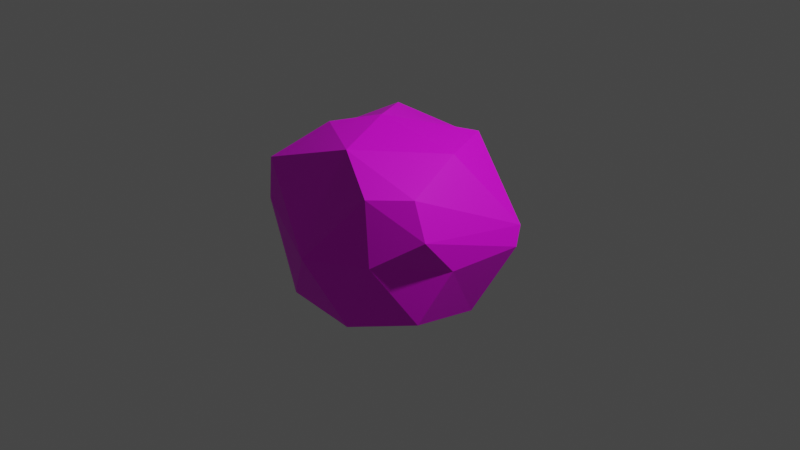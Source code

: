 # Source: asteroid.blend  (saved by Blender 2.80.75; exported with 4.5.12 LTS)
import bpy
from mathutils import Matrix  # noqa: F401  (used for matrix-valued properties, if any)

bpy.ops.wm.read_factory_settings(use_empty=True)
scene = bpy.context.scene
scene.name = 'Scene'

# ---- collections
col_collection = bpy.data.collections.new('Collection'); scene.collection.children.link(col_collection)

# ---- images (referenced by path relative to the original .blend; pixels are not part of the script)
import os
ASSET_DIR = os.environ.get("B2B_ASSET_DIR", "")  # directory of the original .blend (textures are referenced by path, not embedded)
HERE = os.path.dirname(os.path.abspath(__file__))  # packed textures are extracted next to this script under _unpacked/

def load_image(name, relpath, width, height, colorspace="sRGB"):
    """Load a texture the original file referenced (path relative to the .blend, or extracted next to this script)."""
    p = next((c for c in (os.path.join(HERE, relpath), os.path.join(ASSET_DIR, relpath)) if relpath and os.path.exists(c)), "")
    if p:
        img = bpy.data.images.load(p, check_existing=True)
        img.name = name
    else:  # same state as the original file: an image datablock whose file is absent (Cycles renders it pink)
        img = bpy.data.images.new(name, width, height)
        img.source = "FILE"
        img.filepath = "//" + (relpath or name)
    img.colorspace_settings.name = colorspace
    return img
img_untitled = load_image('Untitled', 'asteroid_rare.png', 1024, 1024, 'sRGB')

# ---- materials (node trees are filled in below, after node groups)
mat_material = bpy.data.materials.new('Material')
mat_material.alpha_threshold = 0.0
mat_material.use_transparent_shadow = False
mat_material.line_color = (0.0, 0.0, 0.0, 1.0)

# ---- material node trees
mat_material.use_nodes = True; mat_material.node_tree.nodes.clear()
_N = mat_material.node_tree.nodes; _L = mat_material.node_tree.links
n0 = _N.new('ShaderNodeOutputMaterial'); n0.name = 'Material Output'; n0.location = (284, 205)
n1 = _N.new('ShaderNodeTexImage'); n1.name = 'Image Texture'; n1.location = (-370, 224)
n1.image = img_untitled
n2 = _N.new('ShaderNodeBsdfPrincipled'); n2.name = 'Principled BSDF'; n2.location = (-51, 201)
n2.distribution = 'GGX'
n2.subsurface_method = 'BURLEY'
n2.inputs[3].default_value = 1.45
n2.inputs[27].default_value = (0.0, 0.0, 0.0, 1.0)
n2.inputs[28].default_value = 1.0
_L.new(n1.outputs[0], n2.inputs[0])
_L.new(n2.outputs[0], n0.inputs[0])
n0.is_active_output = True

# ---- world
world_world = bpy.data.worlds.new('World'); scene.world = world_world
world_world.use_nodes = True; world_world.node_tree.nodes.clear()
_N = world_world.node_tree.nodes; _L = world_world.node_tree.links
n0 = _N.new('ShaderNodeOutputWorld'); n0.name = 'World Output'; n0.location = (300, 300)
n1 = _N.new('ShaderNodeBackground'); n1.name = 'Background'; n1.location = (10, 300)
n1.inputs[0].default_value = (0.05088, 0.05088, 0.05088, 1.0)
_L.new(n1.outputs[0], n0.inputs[0])
n0.is_active_output = True
world_world.color = (0.05088, 0.05088, 0.05088)
world_world.use_sun_shadow = False
world_world.sun_shadow_jitter_overblur = 0.0

# ---- cameras
cam_camera = bpy.data.cameras.new('Camera')
cam_camera.clip_end = 100.0
cam_camera.ortho_scale = 7.314

# ---- lights
light_light = bpy.data.lights.new('Light', 'POINT')
light_light.transmission_factor = 0.0
light_light.energy = 1000.0
light_light.shadow_soft_size = 0.1
light_light.shadow_maximum_resolution = 0.006
light_light.use_absolute_resolution = True

# ---- meshes
me_cube = bpy.data.meshes.new('Cube')
me_cube.from_pydata([(-0.1443, -0.09676, 1.114), (-0.5728, -0.4068, 1.002), (0.5965, -0.9836, 0.7266), (-0.9074, -0.9254, 0.2246), (0.9406, -0.6434, -0.5735), (-0.3981, -1.044, -0.6113), (-0.02823, -1.243, -0.02058), (-0.2419, -0.3888, -0.9378), (0.3653, -0.2286, -0.9381), (-0.5627, 0.5036, -0.8587), (-0.2264, 0.6552, -0.8314), (0.04867, 1.01, -0.5867), (0.3524, -1.021, -0.694), (0.9892, 0.04326, -0.6664), (-1.033, 0.02454, -0.6273), (1.143, -0.3924, -0.004673), (-0.9846, -0.8344, 0.6203), (1.213, 0.4552, 0.2158), (1.263, 0.3522, 0.03442), (0.4227, 0.8236, -0.4162), (0.02921, 1.05, 0.02858), (-0.3497, 0.8001, 0.7859), (-0.6995, 0.8857, 0.05443), (-0.01934, 0.9694, 0.6831), (0.9344, -0.688, 0.7414), (-0.5044, 0.4612, 1.001), (-1.236, 0.5078, 0.1389), (0.5214, 0.5735, 0.9504), (0.6617, 0.9154, 0.1056), (0.5204, 0.5206, -0.8903), (0.1173, -0.7801, 1.014), (-0.9563, -0.6188, -0.6442), (-0.08408, -0.1063, -1.041), (0.6872, -1.024, 0.07448), (1.087, -0.7013, 0.372), (0.7539, -0.011, 0.9434), (-1.149, -0.38, -0.02961), (-0.9816, -0.09212, 0.7298)], [], [(35, 27, 0), (30, 35, 0), (0, 1, 30), (16, 1, 37), (24, 35, 30), (1, 16, 30), (33, 34, 2), (3, 6, 16), (6, 33, 2), (16, 6, 30), (30, 2, 24), (24, 2, 34), (30, 6, 2), (15, 33, 4), (33, 6, 12), (12, 7, 8), (8, 4, 12), (4, 33, 12), (6, 3, 5), (5, 31, 7), (32, 8, 7), (12, 6, 5), (12, 5, 7), (19, 11, 20), (11, 29, 10), (10, 9, 11), (11, 19, 29), (9, 10, 7), (8, 10, 29), (8, 29, 13), (14, 7, 31), (9, 7, 14), (20, 23, 28), (20, 21, 23), (22, 11, 9), (9, 14, 26), (28, 18, 29), (29, 18, 13), (36, 26, 14), (5, 3, 36), (31, 5, 36), (13, 15, 4), (8, 13, 4), (31, 36, 14), (18, 15, 13), (33, 15, 34), (3, 16, 36), (24, 34, 17), (17, 35, 24), (16, 26, 36), (15, 18, 34), (37, 26, 16), (34, 18, 17), (26, 22, 9), (28, 19, 20), (28, 29, 19), (20, 22, 21), (11, 22, 20), (23, 27, 28), (17, 18, 28), (37, 1, 0), (25, 37, 0), (0, 23, 25), (17, 27, 35), (23, 21, 25), (26, 25, 21), (37, 25, 26), (21, 22, 26), (28, 27, 17), (27, 23, 0), (10, 32, 7), (8, 32, 10)])
_uv = me_cube.uv_layers.new(name='UVMap')
_uv.uv.foreach_set('vector', [0.684, 0.3172, 0.684, 0.4131, 0.5494, 0.3559, 0.44, 0.3067, 0.5479, 0.1988, 0.5479, 0.3388, 0.9043, 0.0007397, 0.9043, 0.08322, 0.7961, 0.03208, 0.9104, 0.7056, 0.9104, 0.8132, 0.8265, 0.7835, 0.2708, 0.6137, 0.1624, 0.589, 0.2708, 0.4815, 0.2745, 0.6303, 0.3446, 0.5486, 0.3446, 0.7273, 0.8057, 0.9229, 0.7242, 0.8834, 0.8057, 0.8223, 0.891, 0.2356, 0.9346, 0.09484, 0.9346, 0.2812, 0.8616, 0.5243, 0.7863, 0.4374, 0.8616, 0.3706, 0.0007397, 0.0959, 0.1609, 0.0007397, 0.1609, 0.175, 0.967, 0.6595, 0.9232, 0.5801, 0.967, 0.5274, 0.6248, 0.1235, 0.6647, 0.0678, 0.6647, 0.1697, 0.3544, 0.3729, 0.3544, 0.5471, 0.2745, 0.4158, 0.4595, 0.7546, 0.4595, 0.8741, 0.3682, 0.7947, 0.6078, 0.4698, 0.712, 0.4211, 0.712, 0.5439, 0.8093, 0.5667, 0.8093, 0.7041, 0.7242, 0.6602, 0.3682, 0.6935, 0.4797, 0.645, 0.4797, 0.7531, 0.0007397, 0.7039, 0.09534, 0.6285, 0.09534, 0.7563, 0.2661, 0.3327, 0.2661, 0.4801, 0.1624, 0.3711, 0.2745, 0.7839, 0.3664, 0.7288, 0.3664, 0.8517, 0.7253, 0.3343, 0.7641, 0.2728, 0.7641, 0.3685, 0.8251, 0.8208, 0.7242, 0.7509, 0.8251, 0.7056, 0.7227, 0.5667, 0.7227, 0.6819, 0.6132, 0.6497, 0.2256, 0.9509, 0.1624, 0.9236, 0.2256, 0.8539, 0.9007, 0.8147, 0.9007, 0.9283, 0.8265, 0.8389, 0.3461, 0.6013, 0.3663, 0.5486, 0.3663, 0.6766, 0.9684, 0.4749, 0.9156, 0.4306, 0.9684, 0.3613, 0.8707, 0.5516, 0.9217, 0.5274, 0.9217, 0.6875, 0.6655, 0.3157, 0.5494, 0.2012, 0.6655, 0.1988, 0.8896, 0.2066, 0.7925, 0.1414, 0.8896, 0.09484, 0.6132, 0.7896, 0.7106, 0.6834, 0.7106, 0.8063, 0.5055, 0.5256, 0.6063, 0.4211, 0.6063, 0.5652, 0.6061, 0.9122, 0.5055, 0.905, 0.6061, 0.8129, 0.1586, 0.1765, 0.1586, 0.3112, 0.118, 0.2688, 0.1165, 0.3289, 0.0007397, 0.2312, 0.1165, 0.1765, 0.08408, 0.514, 0.0007397, 0.4449, 0.08408, 0.3304, 0.1624, 0.06134, 0.2731, 0.0007397, 0.2731, 0.1835, 0.1565, 0.3304, 0.1565, 0.5131, 0.08556, 0.4113, 0.1292, 0.627, 0.0007397, 0.5752, 0.1292, 0.5155, 0.5292, 0.1775, 0.4451, 0.05277, 0.5292, 0.0007397, 0.8108, 0.6172, 0.8693, 0.5274, 0.8693, 0.7041, 0.6132, 0.8774, 0.7148, 0.8078, 0.7148, 0.9075, 0.2605, 0.7407, 0.2605, 0.8525, 0.1624, 0.8125, 0.09127, 0.7578, 0.09127, 0.8625, 0.0007397, 0.7975, 0.2639, 0.7392, 0.1624, 0.6848, 0.2639, 0.6151, 0.1535, 0.8265, 0.1535, 0.946, 0.09682, 0.8971, 0.9119, 0.728, 0.962, 0.6897, 0.962, 0.8132, 0.1519, 0.825, 0.09682, 0.7988, 0.1519, 0.6285, 0.3584, 0.1973, 0.2745, 0.07381, 0.3584, 0.0007397, 0.4385, 0.1988, 0.4385, 0.4196, 0.3682, 0.3003, 0.461, 0.8625, 0.5013, 0.7546, 0.5013, 0.9255, 0.6669, 0.2164, 0.7238, 0.09484, 0.7238, 0.3157, 0.9669, 0.2739, 0.9361, 0.1058, 0.9669, 0.09484, 0.4437, 0.1843, 0.3599, 0.128, 0.4437, 0.0007397, 0.2745, 0.8913, 0.3546, 0.8532, 0.3546, 0.9501, 0.9832, 0.8147, 0.9832, 0.9795, 0.9527, 0.8979, 0.5055, 0.6082, 0.6117, 0.5667, 0.6117, 0.6911, 0.8633, 0.2081, 0.8633, 0.3596, 0.7925, 0.2701, 0.4952, 0.5334, 0.4952, 0.6435, 0.3682, 0.5832, 0.2271, 0.8726, 0.254, 0.8539, 0.254, 0.9801, 0.9512, 0.9552, 0.9022, 0.881, 0.9512, 0.8147, 0.6062, 0.6925, 0.6062, 0.8114, 0.5055, 0.7133, 0.791, 0.09484, 0.791, 0.2713, 0.7253, 0.1738, 0.6233, 0.15, 0.5307, 0.02578, 0.6233, 0.0007397, 0.8849, 0.3257, 0.8647, 0.2705, 0.8849, 0.2081, 0.6248, 0.03177, 0.7946, 0.0007397, 0.7946, 0.06632, 0.2745, 0.2738, 0.3667, 0.1988, 0.3667, 0.3714, 0.7848, 0.5439, 0.7134, 0.442, 0.7848, 0.3706, 0.504, 0.532, 0.3682, 0.4956, 0.504, 0.4211, 0.2721, 0.3312, 0.1624, 0.3231, 0.2721, 0.185, 0.9993, 0.2549, 0.9684, 0.1365, 0.9993, 0.09484, 0.9141, 0.5243, 0.863, 0.4725, 0.9141, 0.3613])
me_cube.materials.append(mat_material)
me_cube.use_remesh_preserve_volume = False
me_cube.use_remesh_preserve_attributes = False
me_cube.use_mirror_vertex_groups = False
me_cube.update()

# ---- objects
ob_cube = bpy.data.objects.new('Cube', me_cube)
ob_light = bpy.data.objects.new('Light', light_light)
ob_camera = bpy.data.objects.new('Camera', cam_camera)

# ---- transforms, parenting, visibility, modifiers, constraints
ob_cube.location = (0.0, 0.0, 0.0)
ob_cube.lock_rotations_4d = False
ob_cube.empty_display_type = 'ARROWS'
ob_cube.lineart.crease_threshold = 0.0
ob_light.location = (4.076, 1.005, 5.904)
ob_light.rotation_euler = (0.6503, 0.05522, 1.866)
ob_light.lock_rotations_4d = False
ob_light.empty_display_type = 'ARROWS'
ob_light.color = (0.0, 0.0, 0.0, 0.0)
ob_light.lineart.crease_threshold = 0.0
ob_camera.location = (7.359, -6.926, 4.958)
ob_camera.rotation_euler = (1.109, 0.0, 0.8149)
ob_camera.lock_rotations_4d = False
ob_camera.empty_display_type = 'ARROWS'
ob_camera.color = (0.0, 0.0, 0.0, 0.0)
ob_camera.display_type = 'WIRE'
ob_camera.lineart.crease_threshold = 0.0

# ---- collection membership
col_collection.objects.link(ob_cube)
col_collection.objects.link(ob_light)
col_collection.objects.link(ob_camera)

# ---- scene / render settings (as saved in the file)
scene.camera = ob_camera
scene.frame_start = 1; scene.frame_end = 250; scene.frame_set(1)
scene.render.engine = 'BLENDER_EEVEE_NEXT'
scene.cycles.use_denoising = False
scene.cycles.samples = 128
scene.cycles.sampling_pattern = 'TABULATED_SOBOL'
scene.cycles.use_adaptive_sampling = False
scene.cycles.use_light_tree = False
scene.view_settings.view_transform = 'Filmic'
bpy.context.view_layer.update()
